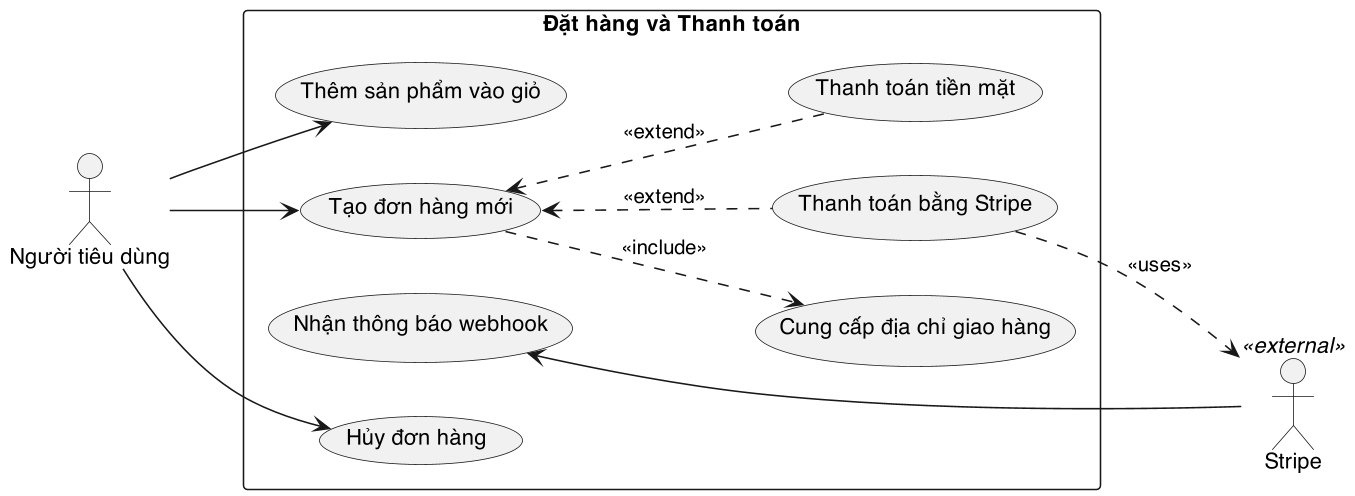

The diagram above was rendered by PlantUML. Its source (embedded in the PNG):
@startuml
skinparam dpi 150
skinparam defaultFontName "Helvetica"
skinparam shadowing false
left to right direction
actor "Người tiêu dùng" as Consumer
actor "Stripe" as Stripe <<external>>

rectangle "Đặt hàng và Thanh toán" {
    usecase "Thêm sản phẩm vào giỏ" as UC_AddToCart
    usecase "Tạo đơn hàng mới" as UC_CreateOrder
    usecase "Cung cấp địa chỉ giao hàng" as UC_ShippingAddress
    usecase "Thanh toán bằng Stripe" as UC_Stripe
    usecase "Thanh toán tiền mặt" as UC_Cash
    usecase "Nhận thông báo webhook" as UC_Webhook
    usecase "Hủy đơn hàng" as UC_CancelOrder
}

Consumer --> UC_AddToCart
Consumer --> UC_CreateOrder
Consumer --> UC_CancelOrder

UC_CreateOrder ..> UC_ShippingAddress : <<include>>
UC_CreateOrder <.. UC_Stripe : <<extend>>
UC_CreateOrder <.. UC_Cash : <<extend>>
UC_Stripe ..> Stripe : <<uses>>
Stripe --> UC_Webhook
@enduml